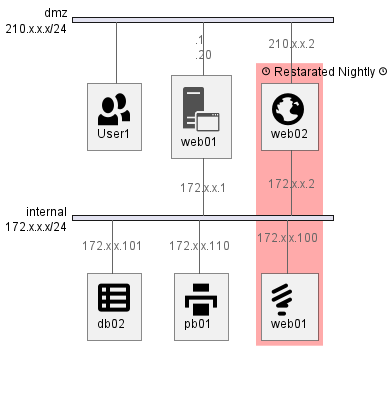

The diagram above was rendered by PlantUML. Its source (embedded in the PNG):
@startuml
!include <office/Servers/application_server>
!include <office/Servers/application_server_ghosted>
!include <office/Servers/database_server>
!include <office/Servers/database_server_green>
!include <C4/C4_Container>
nwdiag {
    network dmz {
        address = "210.x.x.x/24"
        user1 [description = "<&people*4>\nUser1"]
        ' web01 [ address = "210.x.x.1, 210.x.x.20", description = "<&cog*4>\nweb01" ]
        web01 [address = ".1, .20", description = "<$application_server>\nweb01"]
        web02 [address = "210.x.x.2", description = "<&globe*4>\nweb02"]
    }
    network internal {
        address = "172.x.x.x/24"
        web01 [address = "172.x.x.1"]
        web02 [address = "172.x.x.2"]
        db02 [address = "172.x.x.101", description = "<&spreadsheet*4>\ndb02"]
        pb01 [address = "172.x.x.110", description = "<&print*4>\npb01"]
        db01 [address = "172.x.x.100", description = "<&lightbulb*4>\nweb01"]
    }
    group nightly {
        description = "<&clock> Restarated Nightly <&clock>"
        color = "#FFAAAA"
        web02
        db01
    }
}
@enduml